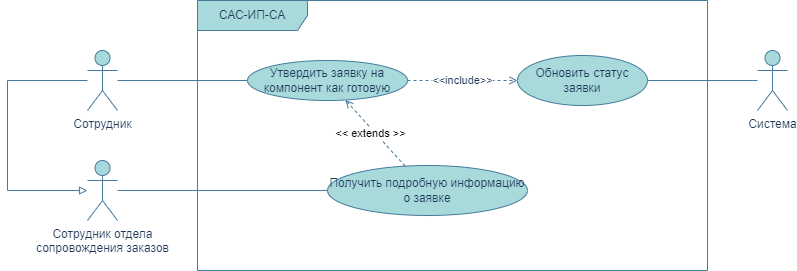

The diagram above was exported from draw.io. Its source (the exported page's mxGraphModel, read from the mxfile embedded in the PNG):
<mxGraphModel dx="1884" dy="1102" grid="1" gridSize="10" guides="1" tooltips="1" connect="1" arrows="1" fold="1" page="1" pageScale="1" pageWidth="850" pageHeight="1100" math="0" shadow="0">
  <root>
    <mxCell id="0" />
    <mxCell id="1" parent="0" />
    <mxCell id="uyyreflxQ7we-NUL7_Gc-16" value="САС-ИП-СА" style="shape=umlFrame;whiteSpace=wrap;html=1;width=110;height=30;labelBackgroundColor=none;fillColor=#A8DADC;strokeColor=#457B9D;fontColor=#1D3557;" vertex="1" parent="1">
      <mxGeometry x="220" y="230" width="510" height="270" as="geometry" />
    </mxCell>
    <mxCell id="uyyreflxQ7we-NUL7_Gc-17" value="Сотрудник отдела&lt;br&gt;сопровождения заказов" style="shape=umlActor;verticalLabelPosition=bottom;verticalAlign=top;html=1;labelBackgroundColor=none;fillColor=#A8DADC;strokeColor=#457B9D;fontColor=#1D3557;" vertex="1" parent="1">
      <mxGeometry x="110" y="390" width="30" height="60" as="geometry" />
    </mxCell>
    <mxCell id="uyyreflxQ7we-NUL7_Gc-19" value="Сотрудник" style="shape=umlActor;verticalLabelPosition=bottom;verticalAlign=top;html=1;labelBackgroundColor=none;fillColor=#A8DADC;strokeColor=#457B9D;fontColor=#1D3557;" vertex="1" parent="1">
      <mxGeometry x="110" y="280" width="30" height="60" as="geometry" />
    </mxCell>
    <mxCell id="uyyreflxQ7we-NUL7_Gc-23" style="edgeStyle=none;rounded=0;orthogonalLoop=1;jettySize=auto;html=1;endArrow=block;endFill=0;labelBackgroundColor=none;strokeColor=#457B9D;fontColor=default;" edge="1" parent="1" source="uyyreflxQ7we-NUL7_Gc-19" target="uyyreflxQ7we-NUL7_Gc-17">
      <mxGeometry relative="1" as="geometry">
        <mxPoint x="110" y="590" as="targetPoint" />
        <mxPoint x="110" y="210" as="sourcePoint" />
        <Array as="points">
          <mxPoint x="30" y="310" />
          <mxPoint x="30" y="420" />
        </Array>
      </mxGeometry>
    </mxCell>
    <mxCell id="uyyreflxQ7we-NUL7_Gc-24" value="Получить подробную информацию о заявке" style="ellipse;whiteSpace=wrap;html=1;labelBackgroundColor=none;fillColor=#A8DADC;strokeColor=#457B9D;fontColor=#1D3557;" vertex="1" parent="1">
      <mxGeometry x="350" y="395" width="200" height="50" as="geometry" />
    </mxCell>
    <mxCell id="uyyreflxQ7we-NUL7_Gc-25" style="edgeStyle=none;rounded=0;orthogonalLoop=1;jettySize=auto;html=1;endArrow=none;endFill=0;labelBackgroundColor=none;strokeColor=#457B9D;fontColor=default;" edge="1" parent="1" source="uyyreflxQ7we-NUL7_Gc-17" target="uyyreflxQ7we-NUL7_Gc-24">
      <mxGeometry relative="1" as="geometry">
        <mxPoint x="150" y="425" as="sourcePoint" />
        <mxPoint x="316" y="374" as="targetPoint" />
      </mxGeometry>
    </mxCell>
    <mxCell id="uyyreflxQ7we-NUL7_Gc-27" value="Утвердить заявку на компонент как готовую" style="ellipse;whiteSpace=wrap;html=1;labelBackgroundColor=none;fillColor=#A8DADC;strokeColor=#457B9D;fontColor=#1D3557;" vertex="1" parent="1">
      <mxGeometry x="270" y="290" width="160" height="40" as="geometry" />
    </mxCell>
    <mxCell id="uyyreflxQ7we-NUL7_Gc-28" value="" style="rounded=0;orthogonalLoop=1;jettySize=auto;html=1;strokeColor=#457B9D;fontColor=#1D3557;fillColor=#A8DADC;endArrow=open;endFill=0;dashed=1;" edge="1" parent="1" source="uyyreflxQ7we-NUL7_Gc-24" target="uyyreflxQ7we-NUL7_Gc-27">
      <mxGeometry relative="1" as="geometry">
        <mxPoint x="392" y="370" as="sourcePoint" />
        <mxPoint x="450" y="380" as="targetPoint" />
      </mxGeometry>
    </mxCell>
    <mxCell id="uyyreflxQ7we-NUL7_Gc-29" value="&amp;lt;&amp;lt; extends &amp;gt;&amp;gt;" style="edgeLabel;html=1;align=center;verticalAlign=middle;resizable=0;points=[];" vertex="1" connectable="0" parent="uyyreflxQ7we-NUL7_Gc-28">
      <mxGeometry x="0.086" y="4" relative="1" as="geometry">
        <mxPoint as="offset" />
      </mxGeometry>
    </mxCell>
    <mxCell id="uyyreflxQ7we-NUL7_Gc-30" style="edgeStyle=none;rounded=0;orthogonalLoop=1;jettySize=auto;html=1;endArrow=none;endFill=0;labelBackgroundColor=none;strokeColor=#457B9D;fontColor=default;" edge="1" parent="1" source="uyyreflxQ7we-NUL7_Gc-19" target="uyyreflxQ7we-NUL7_Gc-27">
      <mxGeometry relative="1" as="geometry">
        <mxPoint x="150" y="430" as="sourcePoint" />
        <mxPoint x="300" y="433" as="targetPoint" />
      </mxGeometry>
    </mxCell>
    <mxCell id="uyyreflxQ7we-NUL7_Gc-31" value="Обновить статус заявки" style="ellipse;whiteSpace=wrap;html=1;labelBackgroundColor=none;fillColor=#A8DADC;strokeColor=#457B9D;fontColor=#1D3557;" vertex="1" parent="1">
      <mxGeometry x="540" y="285" width="130" height="50" as="geometry" />
    </mxCell>
    <mxCell id="uyyreflxQ7we-NUL7_Gc-32" value="Система" style="shape=umlActor;verticalLabelPosition=bottom;verticalAlign=top;html=1;labelBackgroundColor=none;fillColor=#A8DADC;strokeColor=#457B9D;fontColor=#1D3557;" vertex="1" parent="1">
      <mxGeometry x="780" y="280" width="30" height="60" as="geometry" />
    </mxCell>
    <mxCell id="uyyreflxQ7we-NUL7_Gc-33" style="edgeStyle=none;rounded=0;orthogonalLoop=1;jettySize=auto;html=1;endArrow=none;endFill=0;labelBackgroundColor=none;strokeColor=#457B9D;fontColor=default;" edge="1" parent="1" source="uyyreflxQ7we-NUL7_Gc-31" target="uyyreflxQ7we-NUL7_Gc-32">
      <mxGeometry relative="1" as="geometry">
        <mxPoint x="670" y="810" as="sourcePoint" />
        <mxPoint x="760" y="810" as="targetPoint" />
      </mxGeometry>
    </mxCell>
    <mxCell id="uyyreflxQ7we-NUL7_Gc-34" value="&amp;lt;&amp;lt;include&amp;gt;&amp;gt;" style="rounded=0;orthogonalLoop=1;jettySize=auto;html=1;strokeColor=#457B9D;fontColor=#1D3557;fillColor=#A8DADC;endArrow=open;endFill=0;dashed=1;" edge="1" parent="1" source="uyyreflxQ7we-NUL7_Gc-27" target="uyyreflxQ7we-NUL7_Gc-31">
      <mxGeometry relative="1" as="geometry">
        <mxPoint x="340" y="240" as="sourcePoint" />
        <mxPoint x="378" y="300" as="targetPoint" />
      </mxGeometry>
    </mxCell>
  </root>
</mxGraphModel>